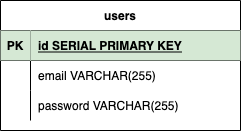

The diagram above was exported from draw.io. Its source (the exported page's mxGraphModel, read from the mxfile embedded in the PNG):
<mxGraphModel dx="747" dy="453" grid="1" gridSize="10" guides="1" tooltips="1" connect="1" arrows="1" fold="1" page="1" pageScale="1" pageWidth="850" pageHeight="1100" math="0" shadow="0">
  <root>
    <mxCell id="0" />
    <mxCell id="1" parent="0" />
    <mxCell id="dDSUIoDVnlOAiZUKJZMB-1" value="users" style="shape=table;startSize=30;container=1;collapsible=1;childLayout=tableLayout;fixedRows=1;rowLines=0;fontStyle=1;align=center;resizeLast=1;" vertex="1" parent="1">
      <mxGeometry x="50" y="50" width="239.9999999999999" height="130" as="geometry">
        <mxRectangle x="50" y="50" width="60" height="30" as="alternateBounds" />
      </mxGeometry>
    </mxCell>
    <mxCell id="dDSUIoDVnlOAiZUKJZMB-2" value="" style="shape=tableRow;horizontal=0;startSize=0;swimlaneHead=0;swimlaneBody=0;fillColor=none;collapsible=0;dropTarget=0;points=[[0,0.5],[1,0.5]];portConstraint=eastwest;top=0;left=0;right=0;bottom=1;" vertex="1" parent="dDSUIoDVnlOAiZUKJZMB-1">
      <mxGeometry y="30" width="239.9999999999999" height="30" as="geometry" />
    </mxCell>
    <mxCell id="dDSUIoDVnlOAiZUKJZMB-3" value="PK" style="shape=partialRectangle;connectable=0;fillColor=#d5e8d4;top=0;left=0;bottom=0;right=0;fontStyle=1;overflow=hidden;strokeColor=#82b366;" vertex="1" parent="dDSUIoDVnlOAiZUKJZMB-2">
      <mxGeometry width="30" height="30" as="geometry">
        <mxRectangle width="30" height="30" as="alternateBounds" />
      </mxGeometry>
    </mxCell>
    <mxCell id="dDSUIoDVnlOAiZUKJZMB-4" value="id SERIAL PRIMARY KEY" style="shape=partialRectangle;connectable=0;fillColor=#d5e8d4;top=0;left=0;bottom=0;right=0;align=left;spacingLeft=6;fontStyle=5;overflow=hidden;strokeColor=#82b366;" vertex="1" parent="dDSUIoDVnlOAiZUKJZMB-2">
      <mxGeometry x="30" width="209.9999999999999" height="30" as="geometry">
        <mxRectangle width="209.9999999999999" height="30" as="alternateBounds" />
      </mxGeometry>
    </mxCell>
    <mxCell id="dDSUIoDVnlOAiZUKJZMB-5" value="" style="shape=tableRow;horizontal=0;startSize=0;swimlaneHead=0;swimlaneBody=0;fillColor=none;collapsible=0;dropTarget=0;points=[[0,0.5],[1,0.5]];portConstraint=eastwest;top=0;left=0;right=0;bottom=0;" vertex="1" parent="dDSUIoDVnlOAiZUKJZMB-1">
      <mxGeometry y="60" width="239.9999999999999" height="30" as="geometry" />
    </mxCell>
    <mxCell id="dDSUIoDVnlOAiZUKJZMB-6" value="" style="shape=partialRectangle;connectable=0;fillColor=none;top=0;left=0;bottom=0;right=0;editable=1;overflow=hidden;" vertex="1" parent="dDSUIoDVnlOAiZUKJZMB-5">
      <mxGeometry width="30" height="30" as="geometry">
        <mxRectangle width="30" height="30" as="alternateBounds" />
      </mxGeometry>
    </mxCell>
    <mxCell id="dDSUIoDVnlOAiZUKJZMB-7" value="email VARCHAR(255)" style="shape=partialRectangle;connectable=0;fillColor=none;top=0;left=0;bottom=0;right=0;align=left;spacingLeft=6;overflow=hidden;" vertex="1" parent="dDSUIoDVnlOAiZUKJZMB-5">
      <mxGeometry x="30" width="209.9999999999999" height="30" as="geometry">
        <mxRectangle width="209.9999999999999" height="30" as="alternateBounds" />
      </mxGeometry>
    </mxCell>
    <mxCell id="dDSUIoDVnlOAiZUKJZMB-8" value="" style="shape=tableRow;horizontal=0;startSize=0;swimlaneHead=0;swimlaneBody=0;fillColor=none;collapsible=0;dropTarget=0;points=[[0,0.5],[1,0.5]];portConstraint=eastwest;top=0;left=0;right=0;bottom=0;" vertex="1" parent="dDSUIoDVnlOAiZUKJZMB-1">
      <mxGeometry y="90" width="239.9999999999999" height="30" as="geometry" />
    </mxCell>
    <mxCell id="dDSUIoDVnlOAiZUKJZMB-9" value="" style="shape=partialRectangle;connectable=0;fillColor=none;top=0;left=0;bottom=0;right=0;editable=1;overflow=hidden;" vertex="1" parent="dDSUIoDVnlOAiZUKJZMB-8">
      <mxGeometry width="30" height="30" as="geometry">
        <mxRectangle width="30" height="30" as="alternateBounds" />
      </mxGeometry>
    </mxCell>
    <mxCell id="dDSUIoDVnlOAiZUKJZMB-10" value="password VARCHAR(255)" style="shape=partialRectangle;connectable=0;fillColor=none;top=0;left=0;bottom=0;right=0;align=left;spacingLeft=6;overflow=hidden;" vertex="1" parent="dDSUIoDVnlOAiZUKJZMB-8">
      <mxGeometry x="30" width="209.9999999999999" height="30" as="geometry">
        <mxRectangle width="209.9999999999999" height="30" as="alternateBounds" />
      </mxGeometry>
    </mxCell>
  </root>
</mxGraphModel>